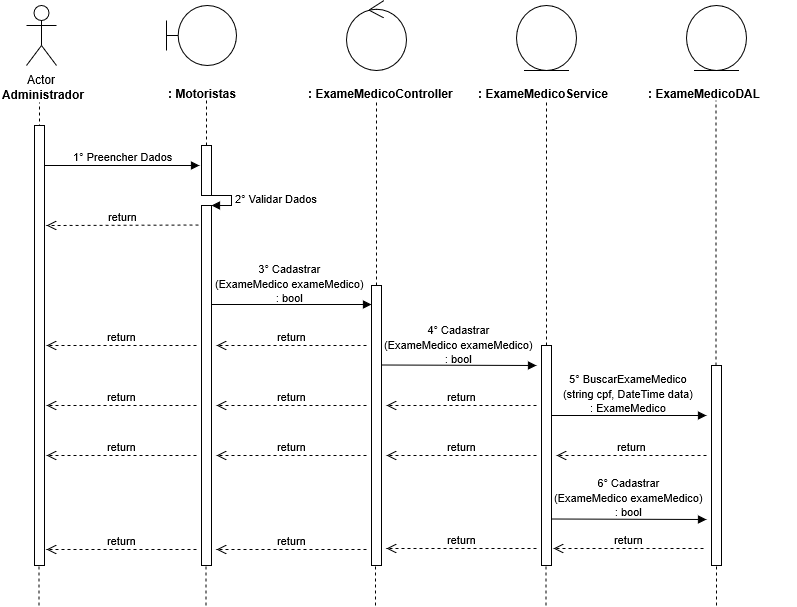

The diagram above was exported from draw.io. Its source (the exported page's mxGraphModel, read from the mxfile embedded in the PNG):
<mxGraphModel shadow="0" math="0" pageHeight="1169" pageWidth="827" pageScale="1" page="1" fold="1" arrows="1" connect="1" tooltips="1" guides="1" gridSize="10" grid="1" dy="599" dx="1038">
  <root>
    <mxCell id="0" />
    <mxCell id="1" parent="0" />
    <mxCell id="0rl8sCd2smoYntP0GRUY-1" value="Actor" parent="1" vertex="1" style="shape=umlActor;verticalLabelPosition=bottom;labelBackgroundColor=#ffffff;verticalAlign=top;html=1;">
      <mxGeometry as="geometry" height="60" width="30" y="40" x="120" />
    </mxCell>
    <mxCell id="0rl8sCd2smoYntP0GRUY-3" value="&lt;b&gt;Administrador&lt;/b&gt;" parent="1" vertex="1" style="text;html=1;resizable=0;points=[];autosize=1;align=left;verticalAlign=top;spacingTop=-4;">
      <mxGeometry as="geometry" height="20" width="100" y="120" x="94" />
    </mxCell>
    <mxCell id="0rl8sCd2smoYntP0GRUY-4" value="" parent="1" style="endArrow=none;dashed=1;html=1;entryX=0.511;entryY=1.25;entryDx=0;entryDy=0;entryPerimeter=0;" edge="1">
      <mxGeometry as="geometry" height="50" width="50" relative="1">
        <mxPoint as="sourcePoint" y="480" x="133" />
        <mxPoint as="targetPoint" y="137" x="132.99" />
      </mxGeometry>
    </mxCell>
    <mxCell id="0rl8sCd2smoYntP0GRUY-8" value="" parent="1" vertex="1" style="shape=umlBoundary;whiteSpace=wrap;html=1;">
      <mxGeometry as="geometry" height="60" width="70" y="40" x="260" />
    </mxCell>
    <mxCell id="0rl8sCd2smoYntP0GRUY-11" value="&lt;b&gt;: Motoristas&lt;/b&gt;" parent="1" vertex="1" style="text;html=1;">
      <mxGeometry as="geometry" height="30" width="150" y="115" x="260" />
    </mxCell>
    <mxCell id="0rl8sCd2smoYntP0GRUY-12" value="" parent="1" style="endArrow=none;dashed=1;html=1;entryX=0.511;entryY=1.25;entryDx=0;entryDy=0;entryPerimeter=0;" edge="1" source="0rl8sCd2smoYntP0GRUY-24">
      <mxGeometry as="geometry" height="50" width="50" relative="1">
        <mxPoint as="sourcePoint" y="480" x="300" />
        <mxPoint as="targetPoint" y="135" x="299.99" />
      </mxGeometry>
    </mxCell>
    <mxCell id="0rl8sCd2smoYntP0GRUY-13" value="" parent="1" vertex="1" style="ellipse;shape=umlControl;whiteSpace=wrap;html=1;">
      <mxGeometry as="geometry" height="70" width="60" y="35" x="440" />
    </mxCell>
    <mxCell id="0rl8sCd2smoYntP0GRUY-14" value="&lt;b&gt;: &lt;/b&gt;&lt;b&gt;ExameMedico&lt;/b&gt;&lt;b&gt;Controller&lt;/b&gt;" parent="1" vertex="1" style="text;html=1;">
      <mxGeometry as="geometry" height="30" width="150" y="115" x="400" />
    </mxCell>
    <mxCell id="0rl8sCd2smoYntP0GRUY-15" value="" parent="1" style="endArrow=none;dashed=1;html=1;entryX=0.511;entryY=1.25;entryDx=0;entryDy=0;entryPerimeter=0;" edge="1" source="0rl8sCd2smoYntP0GRUY-33">
      <mxGeometry as="geometry" height="50" width="50" relative="1">
        <mxPoint as="sourcePoint" y="480" x="470" />
        <mxPoint as="targetPoint" y="135" x="469.99" />
      </mxGeometry>
    </mxCell>
    <mxCell id="0rl8sCd2smoYntP0GRUY-16" value="" parent="1" vertex="1" style="ellipse;shape=umlEntity;whiteSpace=wrap;html=1;">
      <mxGeometry as="geometry" height="65" width="60" y="40" x="610" />
    </mxCell>
    <mxCell id="0rl8sCd2smoYntP0GRUY-17" value="&lt;b&gt;:&amp;nbsp;&lt;/b&gt;&lt;b style=&quot;color: rgb(0 , 0 , 0) ; font-family: &amp;#34;helvetica&amp;#34; ; font-size: 12px ; font-style: normal ; font-variant: normal ; font-weight: 700 ; letter-spacing: normal ; text-align: left ; text-decoration: none ; text-indent: 0px ; text-transform: none ; white-space: nowrap ; word-spacing: 0px&quot;&gt;&lt;/b&gt;&lt;b style=&quot;color: rgb(0 , 0 , 0) ; font-family: &amp;#34;helvetica&amp;#34; ; font-size: 12px ; font-style: normal ; font-variant: normal ; font-weight: 700 ; letter-spacing: normal ; text-align: left ; text-decoration: none ; text-indent: 0px ; text-transform: none ; white-space: nowrap ; word-spacing: 0px&quot;&gt;ExameMedico&lt;/b&gt;&lt;b&gt;Service&lt;/b&gt;" parent="1" vertex="1" style="text;html=1;">
      <mxGeometry as="geometry" height="30" width="150" y="115" x="570" />
    </mxCell>
    <mxCell id="0rl8sCd2smoYntP0GRUY-18" value="" parent="1" vertex="1" style="ellipse;shape=umlEntity;whiteSpace=wrap;html=1;">
      <mxGeometry as="geometry" height="65" width="60" y="40" x="780" />
    </mxCell>
    <mxCell id="0rl8sCd2smoYntP0GRUY-19" value="&lt;b&gt;:&amp;nbsp;&lt;/b&gt;&lt;b style=&quot;color: rgb(0 , 0 , 0) ; font-family: &amp;#34;helvetica&amp;#34; ; font-size: 12px ; font-style: normal ; font-variant: normal ; font-weight: 700 ; letter-spacing: normal ; text-align: left ; text-decoration: none ; text-indent: 0px ; text-transform: none ; white-space: nowrap ; word-spacing: 0px&quot;&gt;&lt;/b&gt;&lt;b style=&quot;color: rgb(0 , 0 , 0) ; font-family: &amp;#34;helvetica&amp;#34; ; font-size: 12px ; font-style: normal ; font-variant: normal ; font-weight: 700 ; letter-spacing: normal ; text-align: left ; text-decoration: none ; text-indent: 0px ; text-transform: none ; white-space: nowrap ; word-spacing: 0px&quot;&gt;ExameMedico&lt;/b&gt;&lt;b&gt;DAL&lt;/b&gt;" parent="1" vertex="1" style="text;html=1;">
      <mxGeometry as="geometry" height="30" width="150" y="115" x="740" />
    </mxCell>
    <mxCell id="0rl8sCd2smoYntP0GRUY-20" value="" parent="1" style="endArrow=none;dashed=1;html=1;entryX=0.511;entryY=1.25;entryDx=0;entryDy=0;entryPerimeter=0;" edge="1" source="0rl8sCd2smoYntP0GRUY-40">
      <mxGeometry as="geometry" height="50" width="50" relative="1">
        <mxPoint as="sourcePoint" y="479" x="640" />
        <mxPoint as="targetPoint" y="134" x="639.99" />
      </mxGeometry>
    </mxCell>
    <mxCell id="0rl8sCd2smoYntP0GRUY-21" value="" parent="1" style="endArrow=none;dashed=1;html=1;entryX=0.511;entryY=1.25;entryDx=0;entryDy=0;entryPerimeter=0;" edge="1" source="0rl8sCd2smoYntP0GRUY-45">
      <mxGeometry as="geometry" height="50" width="50" relative="1">
        <mxPoint as="sourcePoint" y="480" x="809.5" />
        <mxPoint as="targetPoint" y="135" x="809.49" />
      </mxGeometry>
    </mxCell>
    <mxCell id="0rl8sCd2smoYntP0GRUY-22" value="1° Preencher Dados" parent="1" style="html=1;verticalAlign=bottom;endArrow=block;" edge="1" source="0rl8sCd2smoYntP0GRUY-37">
      <mxGeometry as="geometry" width="80" relative="1">
        <mxPoint as="sourcePoint" y="200" x="133" />
        <mxPoint as="targetPoint" y="200" x="293" />
        <mxPoint as="offset" />
      </mxGeometry>
    </mxCell>
    <mxCell id="0rl8sCd2smoYntP0GRUY-24" value="" parent="1" vertex="1" style="html=1;points=[];perimeter=orthogonalPerimeter;">
      <mxGeometry as="geometry" height="50" width="10" y="180" x="295" />
    </mxCell>
    <mxCell id="0rl8sCd2smoYntP0GRUY-25" value="" parent="1" style="endArrow=none;dashed=1;html=1;entryX=0.511;entryY=1.25;entryDx=0;entryDy=0;entryPerimeter=0;" edge="1" source="0rl8sCd2smoYntP0GRUY-26" target="0rl8sCd2smoYntP0GRUY-24">
      <mxGeometry as="geometry" height="50" width="50" relative="1">
        <mxPoint as="sourcePoint" y="480" x="300" />
        <mxPoint as="targetPoint" y="135" x="299.99" />
      </mxGeometry>
    </mxCell>
    <mxCell id="0rl8sCd2smoYntP0GRUY-27" value="2° Validar Dados" parent="1" style="edgeStyle=orthogonalEdgeStyle;html=1;align=left;spacingLeft=2;endArrow=block;rounded=0;entryX=1;entryY=0;" edge="1" target="0rl8sCd2smoYntP0GRUY-26">
      <mxGeometry as="geometry" relative="1">
        <mxPoint as="sourcePoint" y="230" x="300" />
        <Array as="points">
          <mxPoint y="230" x="325" />
        </Array>
      </mxGeometry>
    </mxCell>
    <mxCell id="0rl8sCd2smoYntP0GRUY-26" value="" parent="1" vertex="1" style="html=1;points=[];perimeter=orthogonalPerimeter;">
      <mxGeometry as="geometry" height="360" width="10" y="240" x="295" />
    </mxCell>
    <mxCell id="0rl8sCd2smoYntP0GRUY-29" value="return" parent="1" style="html=1;verticalAlign=bottom;endArrow=open;dashed=1;endSize=8;" edge="1">
      <mxGeometry as="geometry" relative="1">
        <mxPoint as="sourcePoint" y="259.5" x="292" />
        <mxPoint as="targetPoint" y="260" x="140" />
      </mxGeometry>
    </mxCell>
    <mxCell id="0rl8sCd2smoYntP0GRUY-30" value="" parent="1" style="html=1;verticalAlign=bottom;endArrow=block;" edge="1">
      <mxGeometry as="geometry" width="80" relative="1">
        <mxPoint as="sourcePoint" y="339" x="305" />
        <mxPoint as="targetPoint" y="339" x="465" />
      </mxGeometry>
    </mxCell>
    <mxCell id="0rl8sCd2smoYntP0GRUY-31" value="&lt;span style=&quot;font-size: 11px&quot;&gt;3°&amp;nbsp;Cadastrar&lt;br&gt;(ExameMedico exameMedico)&lt;br&gt;&lt;/span&gt;&lt;span style=&quot;font-size: 11px&quot;&gt;: bool&lt;br&gt;&lt;/span&gt;" parent="1" vertex="1" style="text;html=1;resizable=0;points=[];autosize=1;align=center;verticalAlign=top;spacingTop=-4;">
      <mxGeometry as="geometry" height="40" width="160" y="294" x="303" />
    </mxCell>
    <mxCell id="0rl8sCd2smoYntP0GRUY-33" value="" parent="1" vertex="1" style="html=1;points=[];perimeter=orthogonalPerimeter;">
      <mxGeometry as="geometry" height="280" width="10" y="320" x="465" />
    </mxCell>
    <mxCell id="0rl8sCd2smoYntP0GRUY-35" value="return" parent="1" style="html=1;verticalAlign=bottom;endArrow=open;dashed=1;endSize=8;" edge="1">
      <mxGeometry as="geometry" relative="1">
        <mxPoint as="sourcePoint" y="380" x="460" />
        <mxPoint as="targetPoint" y="380" x="310" />
      </mxGeometry>
    </mxCell>
    <mxCell id="0rl8sCd2smoYntP0GRUY-36" value="return" parent="1" style="html=1;verticalAlign=bottom;endArrow=open;dashed=1;endSize=8;" edge="1">
      <mxGeometry as="geometry" relative="1">
        <mxPoint as="sourcePoint" y="380" x="290" />
        <mxPoint as="targetPoint" y="380" x="140" />
      </mxGeometry>
    </mxCell>
    <mxCell id="0rl8sCd2smoYntP0GRUY-37" value="" parent="1" vertex="1" style="html=1;points=[];perimeter=orthogonalPerimeter;">
      <mxGeometry as="geometry" height="440" width="10" y="160" x="128" />
    </mxCell>
    <mxCell id="0rl8sCd2smoYntP0GRUY-39" value="" parent="1" style="html=1;verticalAlign=bottom;endArrow=block;" edge="1">
      <mxGeometry as="geometry" width="80" relative="1">
        <mxPoint as="sourcePoint" y="399.5" x="475" />
        <mxPoint as="targetPoint" y="400" x="630" />
      </mxGeometry>
    </mxCell>
    <mxCell id="0rl8sCd2smoYntP0GRUY-40" value="" parent="1" vertex="1" style="html=1;points=[];perimeter=orthogonalPerimeter;">
      <mxGeometry as="geometry" height="220" width="10" y="380" x="635" />
    </mxCell>
    <mxCell id="0rl8sCd2smoYntP0GRUY-42" value="return" parent="1" style="html=1;verticalAlign=bottom;endArrow=open;dashed=1;endSize=8;" edge="1">
      <mxGeometry as="geometry" relative="1">
        <mxPoint as="sourcePoint" y="440" x="630" />
        <mxPoint as="targetPoint" y="440" x="480" />
      </mxGeometry>
    </mxCell>
    <mxCell id="0rl8sCd2smoYntP0GRUY-43" value="return" parent="1" style="html=1;verticalAlign=bottom;endArrow=open;dashed=1;endSize=8;" edge="1">
      <mxGeometry as="geometry" relative="1">
        <mxPoint as="sourcePoint" y="440" x="460" />
        <mxPoint as="targetPoint" y="440" x="310" />
      </mxGeometry>
    </mxCell>
    <mxCell id="0rl8sCd2smoYntP0GRUY-44" value="return" parent="1" style="html=1;verticalAlign=bottom;endArrow=open;dashed=1;endSize=8;" edge="1">
      <mxGeometry as="geometry" relative="1">
        <mxPoint as="sourcePoint" y="440" x="290" />
        <mxPoint as="targetPoint" y="440" x="140" />
      </mxGeometry>
    </mxCell>
    <mxCell id="0rl8sCd2smoYntP0GRUY-45" value="" parent="1" vertex="1" style="html=1;points=[];perimeter=orthogonalPerimeter;">
      <mxGeometry as="geometry" height="200" width="10" y="400" x="805" />
    </mxCell>
    <mxCell id="0rl8sCd2smoYntP0GRUY-49" value="" parent="1" style="html=1;verticalAlign=bottom;endArrow=block;" edge="1">
      <mxGeometry as="geometry" width="80" relative="1">
        <mxPoint as="sourcePoint" y="450" x="645" />
        <mxPoint as="targetPoint" y="450" x="800" />
      </mxGeometry>
    </mxCell>
    <mxCell id="0rl8sCd2smoYntP0GRUY-50" value="return" parent="1" style="html=1;verticalAlign=bottom;endArrow=open;dashed=1;endSize=8;" edge="1">
      <mxGeometry as="geometry" relative="1">
        <mxPoint as="sourcePoint" y="490" x="800" />
        <mxPoint as="targetPoint" y="490" x="650" />
      </mxGeometry>
    </mxCell>
    <mxCell id="0rl8sCd2smoYntP0GRUY-51" value="return" parent="1" style="html=1;verticalAlign=bottom;endArrow=open;dashed=1;endSize=8;" edge="1">
      <mxGeometry as="geometry" relative="1">
        <mxPoint as="sourcePoint" y="490" x="630" />
        <mxPoint as="targetPoint" y="490" x="480" />
      </mxGeometry>
    </mxCell>
    <mxCell id="0rl8sCd2smoYntP0GRUY-52" value="return" parent="1" style="html=1;verticalAlign=bottom;endArrow=open;dashed=1;endSize=8;" edge="1">
      <mxGeometry as="geometry" relative="1">
        <mxPoint as="sourcePoint" y="490" x="460" />
        <mxPoint as="targetPoint" y="490" x="310" />
      </mxGeometry>
    </mxCell>
    <mxCell id="0rl8sCd2smoYntP0GRUY-53" value="return" parent="1" style="html=1;verticalAlign=bottom;endArrow=open;dashed=1;endSize=8;" edge="1">
      <mxGeometry as="geometry" relative="1">
        <mxPoint as="sourcePoint" y="490" x="290" />
        <mxPoint as="targetPoint" y="490" x="140" />
      </mxGeometry>
    </mxCell>
    <mxCell id="0rl8sCd2smoYntP0GRUY-55" value="" parent="1" style="html=1;verticalAlign=bottom;endArrow=block;" edge="1">
      <mxGeometry as="geometry" width="80" relative="1">
        <mxPoint as="sourcePoint" y="553.5" x="645" />
        <mxPoint as="targetPoint" y="554" x="800" />
      </mxGeometry>
    </mxCell>
    <mxCell id="0rl8sCd2smoYntP0GRUY-56" value="return" parent="1" style="html=1;verticalAlign=bottom;endArrow=open;dashed=1;endSize=8;" edge="1">
      <mxGeometry as="geometry" relative="1">
        <mxPoint as="sourcePoint" y="583" x="797" />
        <mxPoint as="targetPoint" y="583" x="647" />
      </mxGeometry>
    </mxCell>
    <mxCell id="0rl8sCd2smoYntP0GRUY-57" value="return" parent="1" style="html=1;verticalAlign=bottom;endArrow=open;dashed=1;endSize=8;" edge="1">
      <mxGeometry as="geometry" relative="1">
        <mxPoint as="sourcePoint" y="583" x="630" />
        <mxPoint as="targetPoint" y="583" x="480" />
      </mxGeometry>
    </mxCell>
    <mxCell id="0rl8sCd2smoYntP0GRUY-58" value="return" parent="1" style="html=1;verticalAlign=bottom;endArrow=open;dashed=1;endSize=8;" edge="1">
      <mxGeometry as="geometry" relative="1">
        <mxPoint as="sourcePoint" y="584" x="460" />
        <mxPoint as="targetPoint" y="584" x="310" />
      </mxGeometry>
    </mxCell>
    <mxCell id="0rl8sCd2smoYntP0GRUY-59" value="return" parent="1" style="html=1;verticalAlign=bottom;endArrow=open;dashed=1;endSize=8;" edge="1">
      <mxGeometry as="geometry" relative="1">
        <mxPoint as="sourcePoint" y="584" x="290" />
        <mxPoint as="targetPoint" y="584" x="140" />
      </mxGeometry>
    </mxCell>
    <mxCell id="0rl8sCd2smoYntP0GRUY-60" value="" parent="1" style="endArrow=none;dashed=1;html=1;" edge="1">
      <mxGeometry as="geometry" height="50" width="50" relative="1">
        <mxPoint as="sourcePoint" y="640" x="132.5" />
        <mxPoint as="targetPoint" y="600" x="132.5" />
      </mxGeometry>
    </mxCell>
    <mxCell id="0rl8sCd2smoYntP0GRUY-61" value="" parent="1" style="endArrow=none;dashed=1;html=1;" edge="1">
      <mxGeometry as="geometry" height="50" width="50" relative="1">
        <mxPoint as="sourcePoint" y="640" x="299.5" />
        <mxPoint as="targetPoint" y="600" x="299.5" />
      </mxGeometry>
    </mxCell>
    <mxCell id="0rl8sCd2smoYntP0GRUY-62" value="" parent="1" style="endArrow=none;dashed=1;html=1;" edge="1">
      <mxGeometry as="geometry" height="50" width="50" relative="1">
        <mxPoint as="sourcePoint" y="640" x="469" />
        <mxPoint as="targetPoint" y="600" x="469" />
      </mxGeometry>
    </mxCell>
    <mxCell id="0rl8sCd2smoYntP0GRUY-63" value="" parent="1" style="endArrow=none;dashed=1;html=1;" edge="1">
      <mxGeometry as="geometry" height="50" width="50" relative="1">
        <mxPoint as="sourcePoint" y="640" x="639.5" />
        <mxPoint as="targetPoint" y="600" x="639.5" />
      </mxGeometry>
    </mxCell>
    <mxCell id="0rl8sCd2smoYntP0GRUY-64" value="" parent="1" style="endArrow=none;dashed=1;html=1;" edge="1">
      <mxGeometry as="geometry" height="50" width="50" relative="1">
        <mxPoint as="sourcePoint" y="640" x="810" />
        <mxPoint as="targetPoint" y="600" x="810" />
      </mxGeometry>
    </mxCell>
    <mxCell id="TjRVzkxQD6MoFIfPdHV0-2" value="&lt;span style=&quot;font-size: 11px&quot;&gt;4°&amp;nbsp;&lt;span style=&quot;color: rgb(0 , 0 , 0) ; font-family: &amp;#34;helvetica&amp;#34; ; font-size: 11px ; font-style: normal ; font-variant: normal ; font-weight: 400 ; letter-spacing: normal ; text-align: center ; text-decoration: none ; text-indent: 0px ; text-transform: none ; white-space: nowrap ; word-spacing: 0px&quot;&gt;Cadastrar&lt;br&gt;(ExameMedico exameMedico)&lt;br&gt;&lt;/span&gt;&lt;span style=&quot;color: rgb(0 , 0 , 0) ; font-family: &amp;#34;helvetica&amp;#34; ; font-size: 11px ; font-style: normal ; font-variant: normal ; font-weight: 400 ; letter-spacing: normal ; text-align: center ; text-decoration: none ; text-indent: 0px ; text-transform: none ; white-space: nowrap ; word-spacing: 0px&quot;&gt;: bool&lt;/span&gt;&lt;/span&gt;" parent="1" vertex="1" style="text;html=1;resizable=0;points=[];autosize=1;align=center;verticalAlign=top;spacingTop=-4;">
      <mxGeometry as="geometry" height="40" width="160" y="355" x="472" />
    </mxCell>
    <mxCell id="TjRVzkxQD6MoFIfPdHV0-3" value="&lt;span style=&quot;font-size: 11px&quot;&gt;5° BuscarExameMedico&lt;br&gt;(string cpf, DateTime data)&lt;br&gt;: ExameMedico&lt;/span&gt;" parent="1" vertex="1" style="text;html=1;resizable=0;points=[];autosize=1;align=center;verticalAlign=top;spacingTop=-4;">
      <mxGeometry as="geometry" height="40" width="150" y="404" x="647" />
    </mxCell>
    <mxCell id="TjRVzkxQD6MoFIfPdHV0-4" value="&lt;span style=&quot;font-size: 11px&quot;&gt;6°&amp;nbsp;&lt;span style=&quot;color: rgb(0 , 0 , 0) ; font-family: &amp;#34;helvetica&amp;#34; ; font-size: 11px ; font-style: normal ; font-variant: normal ; font-weight: 400 ; letter-spacing: normal ; text-align: center ; text-decoration: none ; text-indent: 0px ; text-transform: none ; white-space: nowrap ; word-spacing: 0px&quot;&gt;Cadastrar&lt;br&gt;(ExameMedico exameMedico)&lt;br&gt;&lt;/span&gt;&lt;span style=&quot;color: rgb(0 , 0 , 0) ; font-family: &amp;#34;helvetica&amp;#34; ; font-size: 11px ; font-style: normal ; font-variant: normal ; font-weight: 400 ; letter-spacing: normal ; text-align: center ; text-decoration: none ; text-indent: 0px ; text-transform: none ; white-space: nowrap ; word-spacing: 0px&quot;&gt;: bool&lt;/span&gt;&lt;/span&gt;" parent="1" vertex="1" style="text;html=1;resizable=0;points=[];autosize=1;align=center;verticalAlign=top;spacingTop=-4;">
      <mxGeometry as="geometry" height="40" width="160" y="508" x="642" />
    </mxCell>
  </root>
</mxGraphModel>